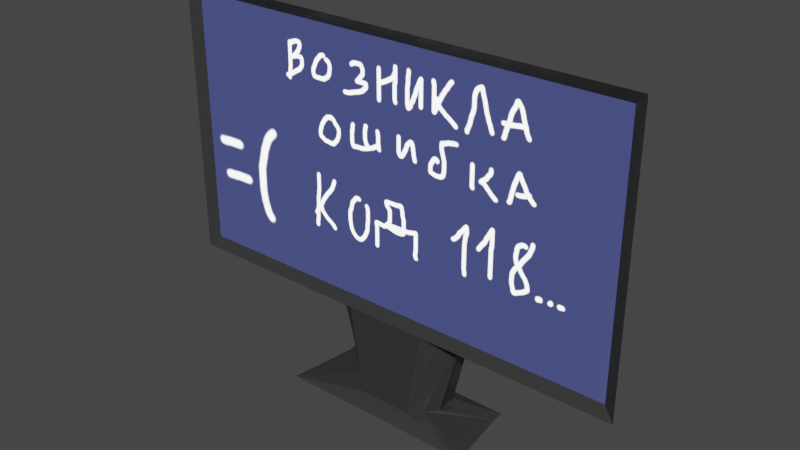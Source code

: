 # Source: Monitor_Screen_.blend  (saved by Blender 3.0.42; exported with 4.5.12 LTS)
import bpy
from mathutils import Matrix  # noqa: F401  (used for matrix-valued properties, if any)

bpy.ops.wm.read_factory_settings(use_empty=True)
scene = bpy.context.scene
scene.name = 'Scene'

# ---- collections
col_collection = bpy.data.collections.new('Collection'); scene.collection.children.link(col_collection)

# ---- images (referenced by path relative to the original .blend; pixels are not part of the script)
import os
ASSET_DIR = os.environ.get("B2B_ASSET_DIR", "")  # directory of the original .blend (textures are referenced by path, not embedded)
HERE = os.path.dirname(os.path.abspath(__file__))  # packed textures are extracted next to this script under _unpacked/

def load_image(name, relpath, width, height, colorspace="sRGB"):
    """Load a texture the original file referenced (path relative to the .blend, or extracted next to this script)."""
    p = next((c for c in (os.path.join(HERE, relpath), os.path.join(ASSET_DIR, relpath)) if relpath and os.path.exists(c)), "")
    if p:
        img = bpy.data.images.load(p, check_existing=True)
        img.name = name
    else:  # same state as the original file: an image datablock whose file is absent (Cycles renders it pink)
        img = bpy.data.images.new(name, width, height)
        img.source = "FILE"
        img.filepath = "//" + (relpath or name)
    img.colorspace_settings.name = colorspace
    return img
img_monitor_texture = load_image('Monitor(Texture)', '_unpacked/Monitor_Texture_.d6d3f30c.png', 2048, 2048, 'sRGB')
img_monitor_emission = load_image('Monitor(Emission)', '_unpacked/Monitor_Emission_.90fd11de.png', 2048, 2048, 'sRGB')

# ---- materials (node trees are filled in below, after node groups)
mat_material = bpy.data.materials.new('Material')
mat_material.alpha_threshold = 0.0
mat_material.use_transparent_shadow = False
mat_material.line_color = (0.0, 0.0, 0.0, 1.0)

# ---- material node trees
mat_material.use_nodes = True; mat_material.node_tree.nodes.clear()
_N = mat_material.node_tree.nodes; _L = mat_material.node_tree.links
n0 = _N.new('ShaderNodeOutputMaterial'); n0.name = 'Material Output'; n0.location = (300, 300)
n1 = _N.new('ShaderNodeBsdfPrincipled'); n1.name = 'Principled BSDF'; n1.location = (10, 300)
n1.distribution = 'GGX'
n1.subsurface_method = 'RANDOM_WALK_SKIN'
n1.inputs[2].default_value = 0.4
n1.inputs[3].default_value = 1.45
n1.inputs[28].default_value = 5.1
n2 = _N.new('ShaderNodeTexImage'); n2.name = 'Image Texture'; n2.location = (-436, 228)
n2.image = img_monitor_texture
n3 = _N.new('ShaderNodeTexImage'); n3.name = 'Image Texture.001'; n3.location = (-486, -140)
n3.image = img_monitor_emission
_L.new(n1.outputs[0], n0.inputs[0])
_L.new(n2.outputs[0], n1.inputs[0])
_L.new(n3.outputs[0], n1.inputs[27])
n0.is_active_output = True

# ---- world
world_world = bpy.data.worlds.new('World'); scene.world = world_world
world_world.use_nodes = True; world_world.node_tree.nodes.clear()
_N = world_world.node_tree.nodes; _L = world_world.node_tree.links
n0 = _N.new('ShaderNodeOutputWorld'); n0.name = 'World Output'; n0.location = (300, 300)
n1 = _N.new('ShaderNodeBackground'); n1.name = 'Background'; n1.location = (10, 300)
n1.inputs[0].default_value = (0.05088, 0.05088, 0.05088, 1.0)
_L.new(n1.outputs[0], n0.inputs[0])
n0.is_active_output = True
world_world.color = (0.05088, 0.05088, 0.05088)
world_world.use_sun_shadow = False
world_world.sun_shadow_jitter_overblur = 0.0

# ---- meshes
me_plane = bpy.data.meshes.new('Plane')
me_plane.from_pydata([(-0.3817, 0.0, -0.2401), (0.3817, 0.0, -0.2401), (-0.3817, 0.0, 0.2064), (0.3817, 0.0, 0.2064), (-0.401, -0.0454, -0.2431), (0.401, -0.0454, -0.2431), (-0.401, -0.0454, 0.2094), (0.401, -0.0454, 0.2094), (-0.1272, 0.0, -0.2401), (0.1272, 0.0, -0.2401), (-0.07328, -0.0454, -0.2431), (0.07328, -0.0454, -0.2431), (0.3948, -0.01841, -0.2478), (0.408, -0.03682, -0.2555), (-0.408, -0.03682, -0.2555), (-0.3948, -0.01841, -0.2478), (-0.1316, -0.01841, -0.2478), (-0.1035, -0.03682, -0.2555), (0.1316, -0.01841, -0.2478), (0.1035, -0.03682, -0.2555), (-0.08333, 0.003517, -0.4188), (0.08333, 0.003517, -0.4188), (-0.048, -0.05746, -0.419), (0.048, -0.05746, -0.419), (-0.06777, -0.03713, -0.419), (-0.08621, -0.01681, -0.4189), (0.06777, -0.03713, -0.419), (0.08621, -0.01681, -0.4189), (-0.163, 0.03271, -0.4306), (0.163, 0.03271, -0.4306), (-0.1798, -0.08654, -0.4312), (0.1798, -0.08654, -0.4312), (-0.1686, -0.007041, -0.4308), (-0.1742, -0.04679, -0.431), (0.1742, -0.04679, -0.431), (0.1686, -0.007041, -0.4308), (-0.1272, 0.02053, -0.2397), (0.1272, 0.02053, -0.2397), (-0.08333, 0.02404, -0.4184), (0.08333, 0.02404, -0.4184), (-0.163, 0.05324, -0.4302), (0.163, 0.05324, -0.4302), (-0.05611, 0.001761, -0.04685), (0.05611, 0.001761, -0.04685), (-0.05611, 0.01081, -0.04666), (0.05611, 0.01081, -0.04666), (-0.4212, -0.05522, 0.2295), (-0.4212, -0.05522, -0.2632), (0.07328, -0.05522, -0.2632), (0.4212, -0.05522, -0.2632), (0.4212, -0.05522, 0.2295), (-0.07328, -0.05522, -0.2632)], [], [(0, 2, 3, 1, 9, 8), (4, 10, 11, 5, 7, 6), (3, 2, 46, 50), (48, 51, 22, 23), (1, 3, 50, 49, 13, 12), (2, 0, 15, 14, 47, 46), (17, 16, 25, 24, 22, 51), (36, 8, 42, 44), (16, 8, 20, 25), (13, 49, 48, 19, 18, 9, 1, 12), (34, 31, 30, 33, 32, 28, 40, 41, 29, 35), (17, 51, 47, 14, 15, 0, 8, 16), (9, 18, 27, 21), (20, 8, 36, 38), (5, 11, 10, 4, 47, 51, 48, 49), (22, 24, 25, 20, 28, 32, 33, 30), (23, 22, 30, 31), (19, 48, 23, 26, 27, 18), (38, 39, 41, 40), (28, 20, 38, 40), (21, 29, 41, 39), (9, 21, 39, 37), (42, 43, 45, 44), (8, 9, 43, 42), (9, 37, 45, 43), (4, 6, 46, 47), (7, 5, 49, 50), (6, 7, 50, 46), (37, 39, 38, 36, 44, 45), (21, 27, 26, 23, 31, 34, 35, 29)])
_uv = me_plane.uv_layers.new(name='UVMap')
_uv.uv.foreach_set('vector', [0.4168, 0.5729, 0.1181, 0.5729, 0.1181, 0.06217, 0.4168, 0.06217, 0.4168, 0.2324, 0.4168, 0.4026, 0.006945, 0.6411, 0.2609, 0.6411, 0.3744, 0.6411, 0.6284, 0.6411, 0.6284, 0.9917, 0.006945, 0.9917, 0.6552, 0.06155, 0.1445, 0.06155, 0.1181, 0.02151, 0.6816, 0.02151, 0.6863, 0.4429, 0.5883, 0.4429, 0.6052, 0.3387, 0.6694, 0.3387, 0.7316, 0.2293, 0.4329, 0.2293, 0.4174, 0.1839, 0.747, 0.1839, 0.7419, 0.199, 0.7367, 0.2141, 0.7316, 0.1832, 0.4329, 0.1832, 0.4277, 0.1681, 0.4226, 0.153, 0.4174, 0.1378, 0.747, 0.1378, 0.6684, 0.3014, 0.6587, 0.2804, 0.7771, 0.2804, 0.7804, 0.2985, 0.7839, 0.3171, 0.6784, 0.3234, 0.7466, 0.6571, 0.7603, 0.6571, 0.7565, 0.7949, 0.7504, 0.7949, 0.691, 0.3517, 0.6869, 0.3387, 0.81, 0.3387, 0.8094, 0.3524, 0.6641, 0.8495, 0.6553, 0.8361, 0.888, 0.8361, 0.8678, 0.8495, 0.849, 0.8628, 0.8519, 0.8762, 0.6817, 0.8762, 0.6729, 0.8628, 0.4212, 0.2565, 0.4174, 0.2299, 0.6581, 0.2299, 0.6543, 0.2565, 0.6505, 0.2831, 0.6468, 0.3097, 0.6468, 0.3234, 0.4287, 0.3234, 0.4287, 0.3097, 0.4249, 0.2831, 0.6755, 0.8088, 0.6553, 0.7955, 0.888, 0.7955, 0.8792, 0.8088, 0.8704, 0.8222, 0.8616, 0.8355, 0.6914, 0.8355, 0.6943, 0.8222, 0.81, 0.353, 0.806, 0.3661, 0.6876, 0.3667, 0.6869, 0.353, 0.6553, 0.5735, 0.7784, 0.5735, 0.7784, 0.5872, 0.6553, 0.5872, 0.9675, 0.1216, 0.7482, 0.1216, 0.6502, 0.1216, 0.4309, 0.1216, 0.4174, 0.1066, 0.6502, 0.1066, 0.7482, 0.1066, 0.9809, 0.1066, 0.7044, 0.7187, 0.6927, 0.7037, 0.6809, 0.6897, 0.6671, 0.6897, 0.6553, 0.6336, 0.6822, 0.6336, 0.709, 0.6337, 0.7359, 0.6336, 0.8111, 0.2798, 0.7469, 0.2798, 0.6587, 0.2587, 0.8993, 0.2587, 0.7708, 0.611, 0.7607, 0.633, 0.6553, 0.6267, 0.6588, 0.6081, 0.6621, 0.59, 0.7805, 0.59, 0.8235, 0.2581, 0.712, 0.2581, 0.6587, 0.237, 0.8767, 0.237, 0.6916, 0.4165, 0.7489, 0.4165, 0.7443, 0.4294, 0.6869, 0.4294, 0.6869, 0.43, 0.7443, 0.43, 0.7489, 0.4429, 0.6916, 0.4429, 0.5883, 0.3243, 0.7114, 0.3243, 0.7114, 0.3381, 0.5883, 0.3381, 0.7426, 0.6436, 0.7426, 0.7187, 0.7365, 0.7187, 0.7365, 0.6436, 0.5883, 0.4436, 0.7585, 0.4436, 0.7109, 0.5729, 0.6359, 0.5729, 0.7591, 0.4351, 0.7729, 0.4351, 0.769, 0.5729, 0.763, 0.5729, 0.7336, 0.106, 0.4309, 0.106, 0.4174, 0.09103, 0.747, 0.09103, 0.7336, 0.09042, 0.4309, 0.09042, 0.4174, 0.07544, 0.747, 0.07544, 0.9675, 0.1372, 0.4309, 0.1372, 0.4174, 0.1222, 0.9809, 0.1222, 0.4174, 0.4436, 0.4468, 0.324, 0.5583, 0.324, 0.5877, 0.4436, 0.5401, 0.5729, 0.465, 0.5729, 0.6695, 0.7643, 0.6743, 0.7514, 0.6652, 0.7355, 0.6553, 0.7193, 0.746, 0.7193, 0.7366, 0.7445, 0.7273, 0.7697, 0.718, 0.7949])
me_plane.materials.append(mat_material)
me_plane.use_remesh_fix_poles = True
me_plane.use_remesh_preserve_attributes = False
me_plane.update()

# ---- objects
ob_plane = bpy.data.objects.new('Plane', me_plane)

# ---- transforms, parenting, visibility, modifiers, constraints
ob_plane.location = (0.0, 0.0, 0.0)

# ---- collection membership
col_collection.objects.link(ob_plane)

# ---- scene / render settings (as saved in the file)
scene.frame_start = 1; scene.frame_end = 250; scene.frame_set(1)
scene.render.engine = 'BLENDER_EEVEE_NEXT'
scene.render.use_motion_blur = True
scene.cycles.sampling_pattern = 'TABULATED_SOBOL'
scene.cycles.use_light_tree = False
scene.eevee.use_gtao = True
scene.view_settings.view_transform = 'Filmic'
bpy.context.view_layer.update()

# ---- added for rendering (the .blend has no active camera and no usable light): camera, sun
cam_auto = bpy.data.cameras.new('AutoCamera')
cam_auto.lens = 50.0
cam_auto.sensor_width = 36.0
cam_auto.clip_end = 1000.0
ob_auto_camera = bpy.data.objects.new('AutoCamera', cam_auto)
scene.collection.objects.link(ob_auto_camera)
ob_auto_camera.location = (0.998849, -1.21527, 0.698231)
ob_auto_camera.rotation_euler = (1.09748, -7.21219e-08, 0.694738)
scene.camera = ob_auto_camera
light_auto_sun = bpy.data.lights.new('AutoSun', 'SUN')
light_auto_sun.energy = 3.0
light_auto_sun.angle = 0.0523599
ob_auto_sun = bpy.data.objects.new('AutoSun', light_auto_sun)
scene.collection.objects.link(ob_auto_sun)
ob_auto_sun.rotation_euler = (0.872665, 0.174533, 0.523599)
bpy.context.view_layer.update()
